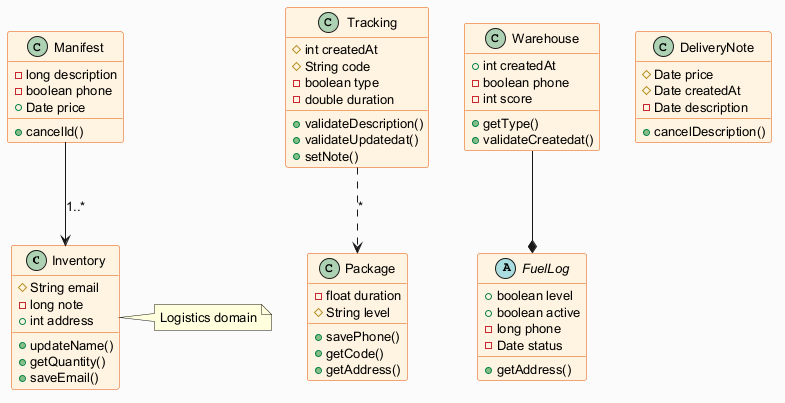

The diagram above was rendered by PlantUML. Its source (embedded in the PNG):
@startuml
skinparam backgroundColor #FAFAFA
skinparam classBackgroundColor #FFF3E0
skinparam classBorderColor #E65100
skinparam defaultFontSize 13
class Inventory {
  #String email
  -long note
  +int address
  +updateName()
  +getQuantity()
  +saveEmail()
}
class Package {
  -float duration
  #String level
  +savePhone()
  +getCode()
  +getAddress()
}
abstract class FuelLog {
  +boolean level
  +boolean active
  -long phone
  -Date status
  +getAddress()
}
class Warehouse {
  +int createdAt
  -boolean phone
  -int score
  +getType()
  +validateCreatedat()
}
class Manifest {
  -long description
  -boolean phone
  +Date price
  +cancelId()
}
class Tracking {
  #int createdAt
  #String code
  -boolean type
  -double duration
  +validateDescription()
  +validateUpdatedat()
  +setNote()
}
class DeliveryNote {
  #Date price
  #Date createdAt
  -Date description
  +cancelDescription()
}
Manifest --> Inventory : "1..*"
Warehouse --* FuelLog
Tracking ..> Package : "*"
note right of Inventory : Logistics domain
@enduml